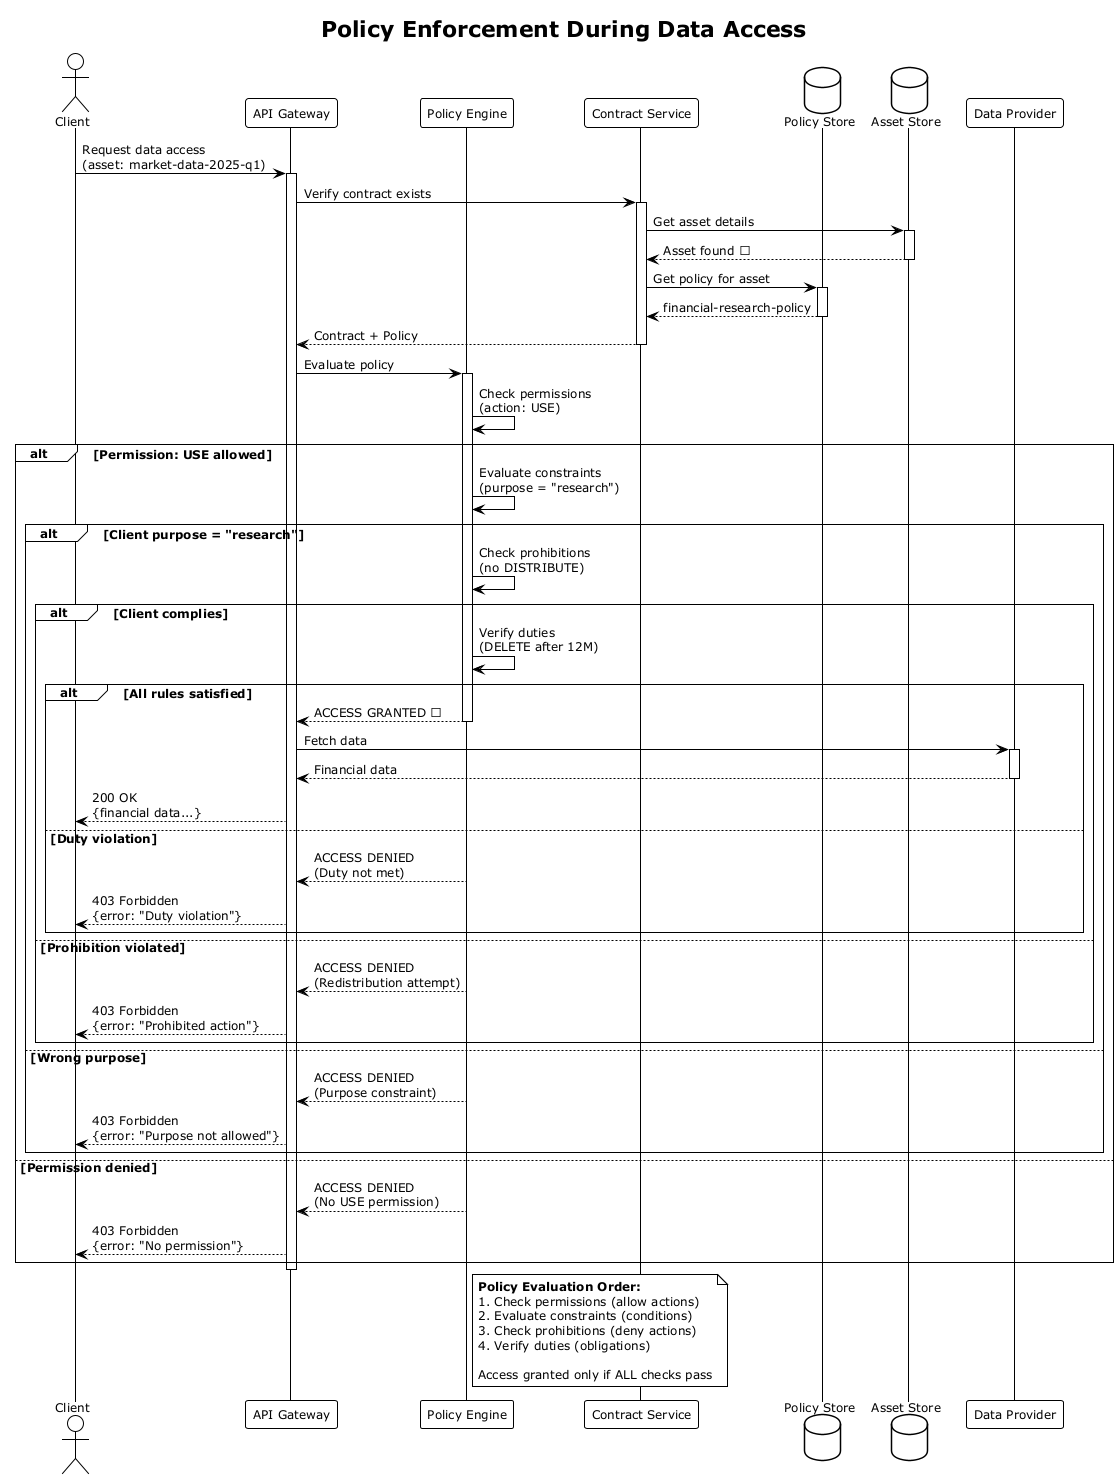

The diagram above was rendered by PlantUML. Its source (embedded in the PNG):
@startuml policy-enforcement
!theme plain
skinparam backgroundColor white
skinparam shadowing false
skinparam defaultFontSize 12

title Policy Enforcement During Data Access

actor "Client" as client
participant "API Gateway" as gateway
participant "Policy Engine" as engine
participant "Contract Service" as contract
database "Policy Store" as policyDB
database "Asset Store" as assetDB
participant "Data Provider" as provider

client -> gateway : Request data access\n(asset: market-data-2025-q1)
activate gateway

gateway -> contract : Verify contract exists
activate contract

contract -> assetDB : Get asset details
activate assetDB
assetDB --> contract : Asset found ✓
deactivate assetDB

contract -> policyDB : Get policy for asset
activate policyDB
policyDB --> contract : financial-research-policy
deactivate policyDB

contract --> gateway : Contract + Policy
deactivate contract

gateway -> engine : Evaluate policy
activate engine

engine -> engine : Check permissions\n(action: USE)

alt Permission: USE allowed
  engine -> engine : Evaluate constraints\n(purpose = "research")
  
  alt Client purpose = "research"
    engine -> engine : Check prohibitions\n(no DISTRIBUTE)
    
    alt Client complies
      engine -> engine : Verify duties\n(DELETE after 12M)
      
      alt All rules satisfied
        engine --> gateway : ACCESS GRANTED ✓
        deactivate engine
        
        gateway -> provider : Fetch data
        activate provider
        provider --> gateway : Financial data
        deactivate provider
        
        gateway --> client : 200 OK\n{financial data...}
        
      else Duty violation
        engine --> gateway : ACCESS DENIED\n(Duty not met)
        gateway --> client : 403 Forbidden\n{error: "Duty violation"}
      end
      
    else Prohibition violated
      engine --> gateway : ACCESS DENIED\n(Redistribution attempt)
      gateway --> client : 403 Forbidden\n{error: "Prohibited action"}
    end
    
  else Wrong purpose
    engine --> gateway : ACCESS DENIED\n(Purpose constraint)
    gateway --> client : 403 Forbidden\n{error: "Purpose not allowed"}
  end
  
else Permission denied
  engine --> gateway : ACCESS DENIED\n(No USE permission)
  gateway --> client : 403 Forbidden\n{error: "No permission"}
end

deactivate gateway

note right of engine
  <b>Policy Evaluation Order:</b>
  1. Check permissions (allow actions)
  2. Evaluate constraints (conditions)
  3. Check prohibitions (deny actions)
  4. Verify duties (obligations)
  
  Access granted only if ALL checks pass
end note

@enduml